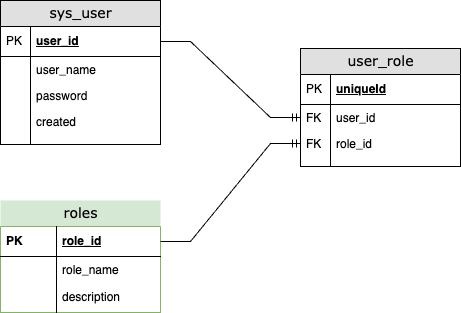

The diagram above was exported from draw.io. Its source (the exported page's mxGraphModel, read from the mxfile embedded in the PNG):
<mxGraphModel dx="1026" dy="590" grid="1" gridSize="10" guides="1" tooltips="1" connect="1" arrows="1" fold="1" page="1" pageScale="1" pageWidth="1100" pageHeight="850" background="none" math="0" shadow="0">
  <root>
    <mxCell id="0" />
    <mxCell id="1" parent="0" />
    <mxCell id="2e49270ec7c68f3f-1" value="roles" style="swimlane;html=1;fontStyle=0;childLayout=stackLayout;horizontal=1;startSize=26;fillColor=#d5e8d4;horizontalStack=0;resizeParent=1;resizeLast=0;collapsible=1;marginBottom=0;swimlaneFillColor=#ffffff;align=center;rounded=0;shadow=0;comic=0;labelBackgroundColor=none;strokeWidth=1;fontFamily=Verdana;fontSize=14;swimlaneHead=0;strokeColor=#82b366;" parent="1" vertex="1">
      <mxGeometry x="10" y="450" width="160" height="112" as="geometry" />
    </mxCell>
    <mxCell id="2e49270ec7c68f3f-2" value="role_id" style="shape=partialRectangle;top=0;left=0;right=0;bottom=1;html=1;align=left;verticalAlign=middle;fillColor=none;spacingLeft=60;spacingRight=4;whiteSpace=wrap;overflow=hidden;rotatable=0;points=[[0,0.5],[1,0.5]];portConstraint=eastwest;dropTarget=0;fontStyle=5;" parent="2e49270ec7c68f3f-1" vertex="1">
      <mxGeometry y="26" width="160" height="30" as="geometry" />
    </mxCell>
    <mxCell id="2e49270ec7c68f3f-3" value="PK" style="shape=partialRectangle;fontStyle=1;top=0;left=0;bottom=0;html=1;fillColor=none;align=left;verticalAlign=middle;spacingLeft=4;spacingRight=4;whiteSpace=wrap;overflow=hidden;rotatable=0;points=[];portConstraint=eastwest;part=1;" parent="2e49270ec7c68f3f-2" vertex="1" connectable="0">
      <mxGeometry width="56" height="30" as="geometry" />
    </mxCell>
    <mxCell id="2e49270ec7c68f3f-6" value="role_name" style="shape=partialRectangle;top=0;left=0;right=0;bottom=0;html=1;align=left;verticalAlign=top;fillColor=none;spacingLeft=60;spacingRight=4;whiteSpace=wrap;overflow=hidden;rotatable=0;points=[[0,0.5],[1,0.5]];portConstraint=eastwest;dropTarget=0;" parent="2e49270ec7c68f3f-1" vertex="1">
      <mxGeometry y="56" width="160" height="26" as="geometry" />
    </mxCell>
    <mxCell id="2e49270ec7c68f3f-7" value="" style="shape=partialRectangle;top=0;left=0;bottom=0;html=1;fillColor=none;align=left;verticalAlign=top;spacingLeft=4;spacingRight=4;whiteSpace=wrap;overflow=hidden;rotatable=0;points=[];portConstraint=eastwest;part=1;" parent="2e49270ec7c68f3f-6" vertex="1" connectable="0">
      <mxGeometry width="56" height="26" as="geometry" />
    </mxCell>
    <mxCell id="2e49270ec7c68f3f-4" value="description" style="shape=partialRectangle;top=0;left=0;right=0;bottom=0;html=1;align=left;verticalAlign=middle;fillColor=none;spacingLeft=60;spacingRight=4;whiteSpace=wrap;overflow=hidden;rotatable=0;points=[[0,0.5],[1,0.5]];portConstraint=eastwest;dropTarget=0;fontStyle=0;" parent="2e49270ec7c68f3f-1" vertex="1">
      <mxGeometry y="82" width="160" height="30" as="geometry" />
    </mxCell>
    <mxCell id="2e49270ec7c68f3f-5" value="" style="shape=partialRectangle;fontStyle=1;top=0;left=0;bottom=0;html=1;fillColor=none;align=left;verticalAlign=middle;spacingLeft=4;spacingRight=4;whiteSpace=wrap;overflow=hidden;rotatable=0;points=[];portConstraint=eastwest;part=1;" parent="2e49270ec7c68f3f-4" vertex="1" connectable="0">
      <mxGeometry width="56" height="30" as="geometry" />
    </mxCell>
    <mxCell id="2e49270ec7c68f3f-19" value="user_role" style="swimlane;html=1;fontStyle=0;childLayout=stackLayout;horizontal=1;startSize=26;fillColor=#e0e0e0;horizontalStack=0;resizeParent=1;resizeLast=0;collapsible=1;marginBottom=0;swimlaneFillColor=#ffffff;align=center;rounded=0;shadow=0;comic=0;labelBackgroundColor=none;strokeWidth=1;fontFamily=Verdana;fontSize=14" parent="1" vertex="1">
      <mxGeometry x="310" y="298" width="160" height="118" as="geometry" />
    </mxCell>
    <mxCell id="2e49270ec7c68f3f-20" value="uniqueId" style="shape=partialRectangle;top=0;left=0;right=0;bottom=1;html=1;align=left;verticalAlign=middle;fillColor=none;spacingLeft=34;spacingRight=4;whiteSpace=wrap;overflow=hidden;rotatable=0;points=[[0,0.5],[1,0.5]];portConstraint=eastwest;dropTarget=0;fontStyle=5;" parent="2e49270ec7c68f3f-19" vertex="1">
      <mxGeometry y="26" width="160" height="30" as="geometry" />
    </mxCell>
    <mxCell id="2e49270ec7c68f3f-21" value="PK" style="shape=partialRectangle;top=0;left=0;bottom=0;html=1;fillColor=none;align=left;verticalAlign=middle;spacingLeft=4;spacingRight=4;whiteSpace=wrap;overflow=hidden;rotatable=0;points=[];portConstraint=eastwest;part=1;" parent="2e49270ec7c68f3f-20" vertex="1" connectable="0">
      <mxGeometry width="30" height="30" as="geometry" />
    </mxCell>
    <mxCell id="2e49270ec7c68f3f-22" value="user_id" style="shape=partialRectangle;top=0;left=0;right=0;bottom=0;html=1;align=left;verticalAlign=top;fillColor=none;spacingLeft=34;spacingRight=4;whiteSpace=wrap;overflow=hidden;rotatable=0;points=[[0,0.5],[1,0.5]];portConstraint=eastwest;dropTarget=0;" parent="2e49270ec7c68f3f-19" vertex="1">
      <mxGeometry y="56" width="160" height="26" as="geometry" />
    </mxCell>
    <mxCell id="2e49270ec7c68f3f-23" value="FK" style="shape=partialRectangle;top=0;left=0;bottom=0;html=1;fillColor=none;align=left;verticalAlign=top;spacingLeft=4;spacingRight=4;whiteSpace=wrap;overflow=hidden;rotatable=0;points=[];portConstraint=eastwest;part=1;" parent="2e49270ec7c68f3f-22" vertex="1" connectable="0">
      <mxGeometry width="30" height="26" as="geometry" />
    </mxCell>
    <mxCell id="2e49270ec7c68f3f-24" value="role_id" style="shape=partialRectangle;top=0;left=0;right=0;bottom=0;html=1;align=left;verticalAlign=top;fillColor=none;spacingLeft=34;spacingRight=4;whiteSpace=wrap;overflow=hidden;rotatable=0;points=[[0,0.5],[1,0.5]];portConstraint=eastwest;dropTarget=0;" parent="2e49270ec7c68f3f-19" vertex="1">
      <mxGeometry y="82" width="160" height="26" as="geometry" />
    </mxCell>
    <mxCell id="2e49270ec7c68f3f-25" value="FK" style="shape=partialRectangle;top=0;left=0;bottom=0;html=1;fillColor=none;align=left;verticalAlign=top;spacingLeft=4;spacingRight=4;whiteSpace=wrap;overflow=hidden;rotatable=0;points=[];portConstraint=eastwest;part=1;" parent="2e49270ec7c68f3f-24" vertex="1" connectable="0">
      <mxGeometry width="30" height="26" as="geometry" />
    </mxCell>
    <mxCell id="2e49270ec7c68f3f-28" value="" style="shape=partialRectangle;top=0;left=0;right=0;bottom=0;html=1;align=left;verticalAlign=top;fillColor=none;spacingLeft=34;spacingRight=4;whiteSpace=wrap;overflow=hidden;rotatable=0;points=[[0,0.5],[1,0.5]];portConstraint=eastwest;dropTarget=0;" parent="2e49270ec7c68f3f-19" vertex="1">
      <mxGeometry y="108" width="160" height="10" as="geometry" />
    </mxCell>
    <mxCell id="2e49270ec7c68f3f-29" value="" style="shape=partialRectangle;top=0;left=0;bottom=0;html=1;fillColor=none;align=left;verticalAlign=top;spacingLeft=4;spacingRight=4;whiteSpace=wrap;overflow=hidden;rotatable=0;points=[];portConstraint=eastwest;part=1;" parent="2e49270ec7c68f3f-28" vertex="1" connectable="0">
      <mxGeometry width="30" height="10" as="geometry" />
    </mxCell>
    <mxCell id="2e49270ec7c68f3f-80" value="sys_user" style="swimlane;html=1;fontStyle=0;childLayout=stackLayout;horizontal=1;startSize=26;fillColor=#e0e0e0;horizontalStack=0;resizeParent=1;resizeLast=0;collapsible=1;marginBottom=0;swimlaneFillColor=#ffffff;align=center;rounded=0;shadow=0;comic=0;labelBackgroundColor=none;strokeWidth=1;fontFamily=Verdana;fontSize=14" parent="1" vertex="1">
      <mxGeometry x="10" y="250" width="160" height="144" as="geometry" />
    </mxCell>
    <mxCell id="2e49270ec7c68f3f-81" value="user_id" style="shape=partialRectangle;top=0;left=0;right=0;bottom=1;html=1;align=left;verticalAlign=middle;fillColor=none;spacingLeft=34;spacingRight=4;whiteSpace=wrap;overflow=hidden;rotatable=0;points=[[0,0.5],[1,0.5]];portConstraint=eastwest;dropTarget=0;fontStyle=5;" parent="2e49270ec7c68f3f-80" vertex="1">
      <mxGeometry y="26" width="160" height="30" as="geometry" />
    </mxCell>
    <mxCell id="2e49270ec7c68f3f-82" value="PK" style="shape=partialRectangle;top=0;left=0;bottom=0;html=1;fillColor=none;align=left;verticalAlign=middle;spacingLeft=4;spacingRight=4;whiteSpace=wrap;overflow=hidden;rotatable=0;points=[];portConstraint=eastwest;part=1;" parent="2e49270ec7c68f3f-81" vertex="1" connectable="0">
      <mxGeometry width="30" height="30" as="geometry" />
    </mxCell>
    <mxCell id="2e49270ec7c68f3f-83" value="user_name" style="shape=partialRectangle;top=0;left=0;right=0;bottom=0;html=1;align=left;verticalAlign=top;fillColor=none;spacingLeft=34;spacingRight=4;whiteSpace=wrap;overflow=hidden;rotatable=0;points=[[0,0.5],[1,0.5]];portConstraint=eastwest;dropTarget=0;" parent="2e49270ec7c68f3f-80" vertex="1">
      <mxGeometry y="56" width="160" height="26" as="geometry" />
    </mxCell>
    <mxCell id="2e49270ec7c68f3f-84" value="" style="shape=partialRectangle;top=0;left=0;bottom=0;html=1;fillColor=none;align=left;verticalAlign=top;spacingLeft=4;spacingRight=4;whiteSpace=wrap;overflow=hidden;rotatable=0;points=[];portConstraint=eastwest;part=1;" parent="2e49270ec7c68f3f-83" vertex="1" connectable="0">
      <mxGeometry width="30" height="26" as="geometry" />
    </mxCell>
    <mxCell id="2e49270ec7c68f3f-85" value="password" style="shape=partialRectangle;top=0;left=0;right=0;bottom=0;html=1;align=left;verticalAlign=top;fillColor=none;spacingLeft=34;spacingRight=4;whiteSpace=wrap;overflow=hidden;rotatable=0;points=[[0,0.5],[1,0.5]];portConstraint=eastwest;dropTarget=0;" parent="2e49270ec7c68f3f-80" vertex="1">
      <mxGeometry y="82" width="160" height="26" as="geometry" />
    </mxCell>
    <mxCell id="2e49270ec7c68f3f-86" value="" style="shape=partialRectangle;top=0;left=0;bottom=0;html=1;fillColor=none;align=left;verticalAlign=top;spacingLeft=4;spacingRight=4;whiteSpace=wrap;overflow=hidden;rotatable=0;points=[];portConstraint=eastwest;part=1;" parent="2e49270ec7c68f3f-85" vertex="1" connectable="0">
      <mxGeometry width="30" height="26" as="geometry" />
    </mxCell>
    <mxCell id="2e49270ec7c68f3f-87" value="created" style="shape=partialRectangle;top=0;left=0;right=0;bottom=0;html=1;align=left;verticalAlign=top;fillColor=none;spacingLeft=34;spacingRight=4;whiteSpace=wrap;overflow=hidden;rotatable=0;points=[[0,0.5],[1,0.5]];portConstraint=eastwest;dropTarget=0;" parent="2e49270ec7c68f3f-80" vertex="1">
      <mxGeometry y="108" width="160" height="26" as="geometry" />
    </mxCell>
    <mxCell id="2e49270ec7c68f3f-88" value="" style="shape=partialRectangle;top=0;left=0;bottom=0;html=1;fillColor=none;align=left;verticalAlign=top;spacingLeft=4;spacingRight=4;whiteSpace=wrap;overflow=hidden;rotatable=0;points=[];portConstraint=eastwest;part=1;" parent="2e49270ec7c68f3f-87" vertex="1" connectable="0">
      <mxGeometry width="30" height="26" as="geometry" />
    </mxCell>
    <mxCell id="2e49270ec7c68f3f-89" value="" style="shape=partialRectangle;top=0;left=0;right=0;bottom=0;html=1;align=left;verticalAlign=top;fillColor=none;spacingLeft=34;spacingRight=4;whiteSpace=wrap;overflow=hidden;rotatable=0;points=[[0,0.5],[1,0.5]];portConstraint=eastwest;dropTarget=0;" parent="2e49270ec7c68f3f-80" vertex="1">
      <mxGeometry y="134" width="160" height="10" as="geometry" />
    </mxCell>
    <mxCell id="2e49270ec7c68f3f-90" value="" style="shape=partialRectangle;top=0;left=0;bottom=0;html=1;fillColor=none;align=left;verticalAlign=top;spacingLeft=4;spacingRight=4;whiteSpace=wrap;overflow=hidden;rotatable=0;points=[];portConstraint=eastwest;part=1;" parent="2e49270ec7c68f3f-89" vertex="1" connectable="0">
      <mxGeometry width="30" height="10" as="geometry" />
    </mxCell>
    <mxCell id="HfG0ykOMESjW77wNjIwn-1" value="" style="edgeStyle=entityRelationEdgeStyle;fontSize=12;html=1;endArrow=ERmandOne;rounded=0;entryX=0;entryY=0.5;entryDx=0;entryDy=0;exitX=1;exitY=0.5;exitDx=0;exitDy=0;" parent="1" source="2e49270ec7c68f3f-81" target="2e49270ec7c68f3f-22" edge="1">
      <mxGeometry width="100" height="100" relative="1" as="geometry">
        <mxPoint x="200" y="410" as="sourcePoint" />
        <mxPoint x="280" y="402" as="targetPoint" />
        <Array as="points">
          <mxPoint x="130" y="492" />
        </Array>
      </mxGeometry>
    </mxCell>
    <mxCell id="HfG0ykOMESjW77wNjIwn-2" value="" style="edgeStyle=entityRelationEdgeStyle;fontSize=12;html=1;endArrow=ERmandOne;rounded=0;entryX=0;entryY=0.5;entryDx=0;entryDy=0;exitX=1;exitY=0.5;exitDx=0;exitDy=0;" parent="1" source="2e49270ec7c68f3f-2" target="2e49270ec7c68f3f-24" edge="1">
      <mxGeometry width="100" height="100" relative="1" as="geometry">
        <mxPoint x="180" y="443" as="sourcePoint" />
        <mxPoint x="320" y="519" as="targetPoint" />
        <Array as="points">
          <mxPoint x="140" y="644" />
        </Array>
      </mxGeometry>
    </mxCell>
  </root>
</mxGraphModel>